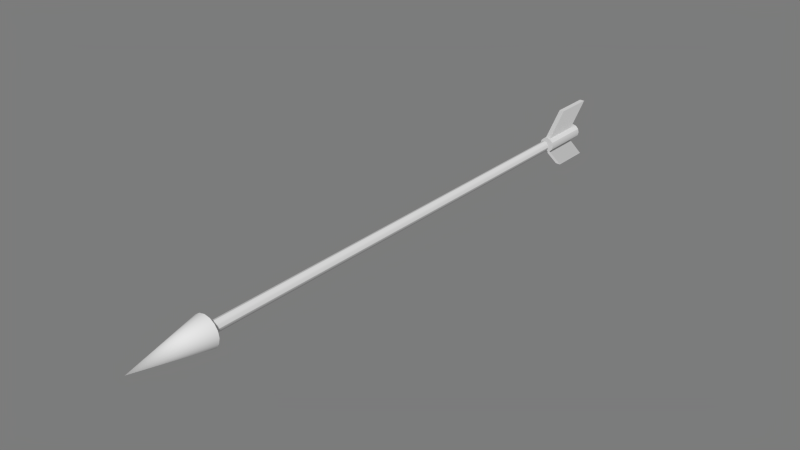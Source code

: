 # Source: sun-dial-arrow.blend  (saved by Blender 2.74.0; exported with 4.5.12 LTS)
import bpy
from mathutils import Matrix  # noqa: F401  (used for matrix-valued properties, if any)

bpy.ops.wm.read_factory_settings(use_empty=True)
scene = bpy.context.scene
scene.name = 'Sun_Dial_Arrow'

# ---- collections
col_collection_1 = bpy.data.collections.new('Collection 1'); scene.collection.children.link(col_collection_1)

# ---- materials (node trees are filled in below, after node groups)
mat_b0b0b0 = bpy.data.materials.new('b0b0b0')
mat_b0b0b0.alpha_threshold = 0.0
mat_b0b0b0.use_transparent_shadow = False
mat_b0b0b0.diffuse_color = (0.6902, 0.6902, 0.6902, 1.0)
mat_b0b0b0.specular_color = (0.01992, 0.01992, 0.01992)
mat_b0b0b0.roughness = 0.5

# ---- material node trees

# ---- world
world_world = bpy.data.worlds.new('World'); scene.world = world_world
world_world.color = (0.2, 0.2, 0.2)
world_world.use_sun_shadow = False
world_world.sun_shadow_jitter_overblur = 0.0
world_world.cycles.sampling_method = 'MANUAL'
world_world.cycles.sample_map_resolution = 256

# ---- meshes
me_sundial_arrow = bpy.data.meshes.new('Sundial_Arrow')
me_sundial_arrow.from_pydata([(0.0, 0.9, -0.03), (0.015, 0.9, -0.026), (0.026, 0.9, -0.015), (0.03, 0.9, 2.833e-17), (0.026, 0.9, 0.015), (0.015, 0.9, 0.026), (0.0, 0.9, 0.03), (-0.015, 0.9, 0.026), (-0.026, 0.9, 0.015), (-0.03, 0.9, 2.833e-17), (-0.026, 0.9, -0.015), (-0.015, 0.9, -0.026), (0.0, 1.1, -0.03), (0.015, 1.1, -0.026), (0.026, 1.1, -0.015), (0.03, 1.1, -2.833e-17), (0.026, 1.1, 0.015), (0.015, 1.1, 0.026), (0.0, 1.1, 0.03), (-0.015, 1.1, 0.026), (-0.026, 1.1, 0.015), (-0.03, 1.1, -2.833e-17), (-0.026, 1.1, -0.015), (-0.015, 1.1, -0.026), (0.0, 0.838, 4.209e-17), (0.0, 1.038, -1.456e-17), (0.01, 1.0, 0.12), (0.01, 1.16, 0.12), (0.01, 0.8788, 0.0), (0.01, 1.039, 0.0), (0.01, 1.0, -0.12), (0.01, 1.16, -0.12), (-0.01, 1.16, 0.12), (-0.01, 1.0, 0.12), (-0.01, 1.039, 0.0), (-0.01, 0.8788, 0.0), (-0.01, 1.16, -0.12), (-0.01, 1.0, -0.12), (0.0, -1.0, -0.02177), (0.01, -1.0, -0.01883), (0.0173, -1.0, -0.01088), (0.02, -1.0, 2.833e-16), (0.0173, -1.0, 0.01088), (0.01, -1.0, 0.01883), (0.0, -1.0, 0.02177), (-0.01, -1.0, 0.01883), (-0.0173, -1.0, 0.01088), (-0.02, -1.0, 2.833e-16), (-0.0173, -1.0, -0.01088), (-0.01, -1.0, -0.01883), (0.0, -6.166e-18, -0.02177), (0.01, -5.333e-18, -0.01883), (0.0173, -3.083e-18, -0.01088), (0.02, 0.0, 0.0), (0.0173, 3.083e-18, 0.01088), (0.01, 5.333e-18, 0.01883), (0.0, 6.166e-18, 0.02177), (-0.01, 5.333e-18, 0.01883), (-0.0173, 3.083e-18, 0.01088), (-0.02, 0.0, 0.0), (-0.0173, -3.083e-18, -0.01088), (-0.01, -5.333e-18, -0.01883), (0.0, 1.0, -0.02177), (0.01, 1.0, -0.01883), (0.0173, 1.0, -0.01088), (0.02, 1.0, -2.833e-16), (0.0173, 1.0, 0.01088), (0.01, 1.0, 0.01883), (0.0, 1.0, 0.02177), (-0.01, 1.0, 0.01883), (-0.0173, 1.0, 0.01088), (-0.02, 1.0, -2.833e-16), (-0.0173, 1.0, -0.01088), (-0.01, 1.0, -0.01883), (0.0, -1.25, 4.249e-17), (0.0, -0.95, -0.06), (0.023, -0.95, -0.0554), (0.0424, -0.95, -0.0424), (0.0554, -0.95, -0.023), (0.06, -0.95, -4.249e-17), (0.0554, -0.95, 0.023), (0.0424, -0.95, 0.0424), (0.023, -0.95, 0.0554), (0.0, -0.95, 0.06), (-0.023, -0.95, 0.0554), (-0.0424, -0.95, 0.0424), (-0.0554, -0.95, 0.023), (-0.06, -0.95, -4.249e-17), (-0.0554, -0.95, -0.023), (-0.0424, -0.95, -0.0424), (-0.023, -0.95, -0.0554), (0.0, -0.95, -4.249e-17)], [], [(0, 12, 13, 1), (1, 13, 14, 2), (2, 14, 15, 3), (3, 15, 16, 4), (4, 16, 17, 5), (5, 17, 18, 6), (6, 18, 19, 7), (7, 19, 20, 8), (8, 20, 21, 9), (9, 21, 22, 10), (10, 22, 23, 11), (11, 23, 12, 0), (0, 1, 24), (1, 2, 24), (2, 3, 24), (3, 4, 24), (4, 5, 24), (5, 6, 24), (6, 7, 24), (7, 8, 24), (8, 9, 24), (9, 10, 24), (10, 11, 24), (11, 0, 24), (13, 12, 25), (14, 13, 25), (15, 14, 25), (16, 15, 25), (17, 16, 25), (18, 17, 25), (19, 18, 25), (20, 19, 25), (21, 20, 25), (22, 21, 25), (23, 22, 25), (12, 23, 25), (26, 28, 29, 27), (28, 30, 31, 29), (32, 34, 35, 33), (34, 36, 37, 35), (32, 33, 26, 27), (37, 36, 31, 30), (33, 35, 28, 26), (35, 37, 30, 28), (27, 29, 34, 32), (29, 31, 36, 34), (38, 50, 51, 39), (50, 62, 63, 51), (39, 51, 52, 40), (51, 63, 64, 52), (40, 52, 53, 41), (52, 64, 65, 53), (41, 53, 54, 42), (53, 65, 66, 54), (42, 54, 55, 43), (54, 66, 67, 55), (43, 55, 56, 44), (55, 67, 68, 56), (44, 56, 57, 45), (56, 68, 69, 57), (45, 57, 58, 46), (57, 69, 70, 58), (46, 58, 59, 47), (58, 70, 71, 59), (47, 59, 60, 48), (59, 71, 72, 60), (48, 60, 61, 49), (60, 72, 73, 61), (49, 61, 50, 38), (61, 73, 62, 50), (74, 75, 76), (74, 76, 77), (74, 77, 78), (74, 78, 79), (74, 79, 80), (74, 80, 81), (74, 81, 82), (74, 82, 83), (74, 83, 84), (74, 84, 85), (74, 85, 86), (74, 86, 87), (74, 87, 88), (74, 88, 89), (74, 89, 90), (74, 90, 75), (76, 75, 91), (77, 76, 91), (78, 77, 91), (79, 78, 91), (80, 79, 91), (81, 80, 91), (82, 81, 91), (83, 82, 91), (84, 83, 91), (85, 84, 91), (86, 85, 91), (87, 86, 91), (88, 87, 91), (89, 88, 91), (90, 89, 91), (75, 90, 91)])
me_sundial_arrow.polygons.foreach_set('use_smooth', [True] * 102)
_k = set([(0, 1), (0, 11), (1, 2), (1, 13), (2, 3), (2, 14), (3, 4), (4, 5), (4, 16), (5, 6), (5, 17), (6, 7), (7, 8), (7, 19), (8, 9), (8, 20), (9, 10), (10, 11), (10, 22), (11, 23), (12, 13), (12, 23), (13, 14), (14, 15), (15, 16), (16, 17), (17, 18), (18, 19), (19, 20), (20, 21), (21, 22), (22, 23), (26, 27), (26, 28), (26, 33), (27, 29), (27, 32), (28, 30), (29, 31), (30, 31), (30, 37), (31, 36), (32, 33), (32, 34), (33, 35), (34, 36), (35, 37), (36, 37), (38, 50), (41, 53), (44, 56), (47, 59), (50, 62), (53, 65), (56, 68), (59, 71), (75, 76), (75, 90), (76, 77), (77, 78), (78, 79), (79, 80), (80, 81), (81, 82), (82, 83), (83, 84), (84, 85), (85, 86), (86, 87), (87, 88), (88, 89), (89, 90)])
me_sundial_arrow.attributes.new('sharp_edge', 'BOOLEAN', 'EDGE').data.foreach_set('value', [ (min(e.vertices), max(e.vertices)) in _k for e in me_sundial_arrow.edges])
_uv = me_sundial_arrow.uv_layers.new(name='0')
_uv.uv.foreach_set('vector', [0.0, 1.0, 0.0, 0.0, 0.08333, 0.0, 0.08333, 1.0, 0.08333, 1.0, 0.08333, 0.0, 0.1667, 0.0, 0.1667, 1.0, 0.1667, 1.0, 0.1667, 0.0, 0.25, 0.0, 0.25, 1.0, 0.25, 1.0, 0.25, 0.0, 0.3333, 0.0, 0.3333, 1.0, 0.3333, 1.0, 0.3333, 0.0, 0.4167, 0.0, 0.4167, 1.0, 0.4167, 1.0, 0.4167, 0.0, 0.5, 0.0, 0.5, 1.0, 0.5, 1.0, 0.5, 0.0, 0.5833, 0.0, 0.5833, 1.0, 0.5833, 1.0, 0.5833, 0.0, 0.6667, 0.0, 0.6667, 1.0, 0.6667, 1.0, 0.6667, 0.0, 0.75, 0.0, 0.75, 1.0, 0.75, 1.0, 0.75, 0.0, 0.8333, 0.0, 0.8333, 1.0, 0.8333, 1.0, 0.8333, 0.0, 0.9167, 0.0, 0.9167, 1.0, 0.9167, 1.0, 0.9167, 0.0, 1.0, 0.0, 1.0, 1.0, 0.0, 1.0, 0.08333, 1.0, 0.0, 0.0, 0.08333, 1.0, 0.1667, 1.0, 0.0, 0.0, 0.1667, 1.0, 0.25, 1.0, 0.0, 0.0, 0.25, 1.0, 0.3333, 1.0, 0.0, 0.0, 0.3333, 1.0, 0.4167, 1.0, 0.0, 0.0, 0.4167, 1.0, 0.5, 1.0, 0.0, 0.0, 0.5, 1.0, 0.5833, 1.0, 0.0, 0.0, 0.5833, 1.0, 0.6667, 1.0, 0.0, 0.0, 0.6667, 1.0, 0.75, 1.0, 0.0, 0.0, 0.75, 1.0, 0.8333, 1.0, 0.0, 0.0, 0.8333, 1.0, 0.9167, 1.0, 0.0, 0.0, 0.9167, 1.0, 1.0, 1.0, 0.0, 0.0, 0.08333, 0.0, 0.0, 0.0, 0.0, 1.0, 0.1667, 0.0, 0.08333, 0.0, 0.0, 1.0, 0.25, 0.0, 0.1667, 0.0, 0.0, 1.0, 0.3333, 0.0, 0.25, 0.0, 0.0, 1.0, 0.4167, 0.0, 0.3333, 0.0, 0.0, 1.0, 0.5, 0.0, 0.4167, 0.0, 0.0, 1.0, 0.5833, 0.0, 0.5, 0.0, 0.0, 1.0, 0.6667, 0.0, 0.5833, 0.0, 0.0, 1.0, 0.75, 0.0, 0.6667, 0.0, 0.0, 1.0, 0.8333, 0.0, 0.75, 0.0, 0.0, 1.0, 0.9167, 0.0, 0.8333, 0.0, 0.0, 1.0, 1.0, 0.0, 0.9167, 0.0, 0.0, 1.0, 0.0, 1.0, 0.0, 0.5, 1.0, 0.5, 1.0, 1.0, 0.0, 0.5, 0.0, 0.0, 1.0, 0.0, 1.0, 0.5, 0.0, 1.0, 0.0, 0.5, 1.0, 0.5, 1.0, 1.0, 0.0, 0.5, 0.0, 0.0, 1.0, 0.0, 1.0, 0.5, 0.0, 1.0, 0.0, 0.0, 1.0, 0.0, 1.0, 1.0, 0.0, 1.0, 0.0, 0.0, 1.0, 0.0, 1.0, 1.0, 0.0, 1.0, 0.0, 0.5, 1.0, 0.5, 1.0, 1.0, 0.0, 0.5, 0.0, 0.0, 1.0, 0.0, 1.0, 0.5, 0.0, 1.0, 0.0, 0.5, 1.0, 0.5, 1.0, 1.0, 0.0, 0.5, 0.0, 0.0, 1.0, 0.0, 1.0, 0.5, 0.0, 1.0, 0.0, 0.5, 0.08333, 0.5, 0.08333, 1.0, 0.0, 0.5, 0.0, 0.0, 0.08333, 0.0, 0.08333, 0.5, 0.08333, 1.0, 0.08333, 0.5, 0.1667, 0.5, 0.1667, 1.0, 0.08333, 0.5, 0.08333, 0.0, 0.1667, 0.0, 0.1667, 0.5, 0.1667, 1.0, 0.1667, 0.5, 0.25, 0.5, 0.25, 1.0, 0.1667, 0.5, 0.1667, 0.0, 0.25, 0.0, 0.25, 0.5, 0.25, 1.0, 0.25, 0.5, 0.3333, 0.5, 0.3333, 1.0, 0.25, 0.5, 0.25, 0.0, 0.3333, 0.0, 0.3333, 0.5, 0.3333, 1.0, 0.3333, 0.5, 0.4167, 0.5, 0.4167, 1.0, 0.3333, 0.5, 0.3333, 0.0, 0.4167, 0.0, 0.4167, 0.5, 0.4167, 1.0, 0.4167, 0.5, 0.5, 0.5, 0.5, 1.0, 0.4167, 0.5, 0.4167, 0.0, 0.5, 0.0, 0.5, 0.5, 0.5, 1.0, 0.5, 0.5, 0.5833, 0.5, 0.5833, 1.0, 0.5, 0.5, 0.5, 0.0, 0.5833, 0.0, 0.5833, 0.5, 0.5833, 1.0, 0.5833, 0.5, 0.6667, 0.5, 0.6667, 1.0, 0.5833, 0.5, 0.5833, 0.0, 0.6667, 0.0, 0.6667, 0.5, 0.6667, 1.0, 0.6667, 0.5, 0.75, 0.5, 0.75, 1.0, 0.6667, 0.5, 0.6667, 0.0, 0.75, 0.0, 0.75, 0.5, 0.75, 1.0, 0.75, 0.5, 0.8333, 0.5, 0.8333, 1.0, 0.75, 0.5, 0.75, 0.0, 0.8333, 0.0, 0.8333, 0.5, 0.8333, 1.0, 0.8333, 0.5, 0.9167, 0.5, 0.9167, 1.0, 0.8333, 0.5, 0.8333, 0.0, 0.9167, 0.0, 0.9167, 0.5, 0.9167, 1.0, 0.9167, 0.5, 1.0, 0.5, 1.0, 1.0, 0.9167, 0.5, 0.9167, 0.0, 1.0, 0.0, 1.0, 0.5, 0.0, 1.0, 0.0, 0.0, 0.0625, 0.0, 0.0625, 1.0, 0.0625, 0.0, 0.125, 0.0, 0.125, 1.0, 0.125, 0.0, 0.1875, 0.0, 0.1875, 1.0, 0.1875, 0.0, 0.25, 0.0, 0.25, 1.0, 0.25, 0.0, 0.3125, 0.0, 0.3125, 1.0, 0.3125, 0.0, 0.375, 0.0, 0.375, 1.0, 0.375, 0.0, 0.4375, 0.0, 0.4375, 1.0, 0.4375, 0.0, 0.5, 0.0, 0.5, 1.0, 0.5, 0.0, 0.5625, 0.0, 0.5625, 1.0, 0.5625, 0.0, 0.625, 0.0, 0.625, 1.0, 0.625, 0.0, 0.6875, 0.0, 0.6875, 1.0, 0.6875, 0.0, 0.75, 0.0, 0.75, 1.0, 0.75, 0.0, 0.8125, 0.0, 0.8125, 1.0, 0.8125, 0.0, 0.875, 0.0, 0.875, 1.0, 0.875, 0.0, 0.9375, 0.0, 0.9375, 1.0, 0.9375, 0.0, 1.0, 0.0, 0.0625, 0.0, 0.0, 0.0, 0.0, 1.0, 0.125, 0.0, 0.0625, 0.0, 0.0, 1.0, 0.1875, 0.0, 0.125, 0.0, 0.0, 1.0, 0.25, 0.0, 0.1875, 0.0, 0.0, 1.0, 0.3125, 0.0, 0.25, 0.0, 0.0, 1.0, 0.375, 0.0, 0.3125, 0.0, 0.0, 1.0, 0.4375, 0.0, 0.375, 0.0, 0.0, 1.0, 0.5, 0.0, 0.4375, 0.0, 0.0, 1.0, 0.5625, 0.0, 0.5, 0.0, 0.0, 1.0, 0.625, 0.0, 0.5625, 0.0, 0.0, 1.0, 0.6875, 0.0, 0.625, 0.0, 0.0, 1.0, 0.75, 0.0, 0.6875, 0.0, 0.0, 1.0, 0.8125, 0.0, 0.75, 0.0, 0.0, 1.0, 0.875, 0.0, 0.8125, 0.0, 0.0, 1.0, 0.9375, 0.0, 0.875, 0.0, 0.0, 1.0, 1.0, 0.0, 0.9375, 0.0, 0.0, 1.0])
me_sundial_arrow.materials.append(mat_b0b0b0)
me_sundial_arrow.use_remesh_preserve_volume = False
me_sundial_arrow.use_remesh_preserve_attributes = False
me_sundial_arrow.use_mirror_vertex_groups = False
me_sundial_arrow.update()
me_sundial_arrow.normals_split_custom_set([tuple(v) for v in zip(*[iter([0.0, 0.0, -1.0, 0.0, 0.0, -1.0, 0.2577, 0.0, -0.9662, 0.2577, 0.0, -0.9662, 0.7071, 0.0, -0.7071, 0.7071, 0.0, -0.7071, 0.7071, 0.0, -0.7071, 0.7071, 0.0, -0.7071, 0.9662, -5.474e-16, -0.2577, 0.9662, -5.474e-16, -0.2577, 1.0, -2.833e-16, 0.0, 1.0, -2.833e-16, 0.0, 1.0, -2.833e-16, 0.0, 1.0, -2.833e-16, 0.0, 0.9662, 0.0, 0.2577, 0.9662, 0.0, 0.2577, 0.7071, 0.0, 0.7071, 0.7071, 0.0, 0.7071, 0.7071, 0.0, 0.7071, 0.7071, 0.0, 0.7071, 0.2577, 0.0, 0.9662, 0.2577, 0.0, 0.9662, 0.0, 0.0, 1.0, 0.0, 0.0, 1.0, 0.0, 0.0, 1.0, 0.0, 0.0, 1.0, -0.2577, 0.0, 0.9662, -0.2577, 0.0, 0.9662, -0.7071, 0.0, 0.7071, -0.7071, 0.0, 0.7071, -0.7071, 0.0, 0.7071, -0.7071, 0.0, 0.7071, -0.9662, 5.474e-16, 0.2577, -0.9662, 5.474e-16, 0.2577, -1.0, 2.833e-16, 0.0, -1.0, 2.833e-16, 0.0, -1.0, 2.833e-16, 0.0, -1.0, 2.833e-16, 0.0, -0.9662, 0.0, -0.2577, -0.9662, 0.0, -0.2577, -0.7071, 0.0, -0.7071, -0.7071, 0.0, -0.7071, -0.7071, 0.0, -0.7071, -0.7071, 0.0, -0.7071, -0.2577, 0.0, -0.9662, -0.2577, 0.0, -0.9662, 0.0, 0.0, -1.0, 0.0, 0.0, -1.0, 1.999e-05, -1.0, -1.448e-05, -4.08e-05, -1.0, -3.49e-05, -6.487e-08, -1.0, -1.297e-08, -4.08e-05, -1.0, -3.49e-05, 1.439e-05, -1.0, 5.744e-06, -6.487e-08, -1.0, -1.297e-08, 1.439e-05, -1.0, 5.744e-06, 1.428e-05, -1.0, 1.993e-05, -6.487e-08, -1.0, -1.297e-08, 1.428e-05, -1.0, 1.993e-05, 3.424e-05, -1.0, -4.014e-05, -6.487e-08, -1.0, -1.297e-08, 3.424e-05, -1.0, -4.014e-05, -6.348e-06, -1.0, 1.505e-05, -6.487e-08, -1.0, -1.297e-08, -6.348e-06, -1.0, 1.505e-05, -1.999e-05, -1.0, 1.448e-05, -6.487e-08, -1.0, -1.297e-08, -1.999e-05, -1.0, 1.448e-05, 4.08e-05, -1.0, 3.49e-05, -6.487e-08, -1.0, -1.297e-08, 4.08e-05, -1.0, 3.49e-05, -1.439e-05, -1.0, -5.744e-06, -6.487e-08, -1.0, -1.297e-08, -1.439e-05, -1.0, -5.744e-06, -1.428e-05, -1.0, -1.993e-05, -6.487e-08, -1.0, -1.297e-08, -1.428e-05, -1.0, -1.993e-05, -3.424e-05, -1.0, 4.014e-05, -6.487e-08, -1.0, -1.297e-08, -3.424e-05, -1.0, 4.014e-05, 6.348e-06, -1.0, -1.505e-05, -6.487e-08, -1.0, -1.297e-08, 6.348e-06, -1.0, -1.505e-05, 1.999e-05, -1.0, -1.448e-05, -6.487e-08, -1.0, -1.297e-08, 6.616e-06, 1.0, 2.646e-05, 2.646e-05, 1.0, 8.047e-06, 0.0, 1.0, 0.0, -4.604e-05, 1.0, -4.053e-05, 6.616e-06, 1.0, 2.646e-05, 0.0, 1.0, 0.0, -6.884e-06, 1.0, -6.63e-05, -4.604e-05, 1.0, -4.053e-05, 0.0, 1.0, 0.0, -2.655e-05, 1.0, 6.266e-06, -6.884e-06, 1.0, -6.63e-05, 0.0, 1.0, 0.0, 4.089e-05, 1.0, -4.64e-05, -2.655e-05, 1.0, 6.266e-06, 0.0, 1.0, 0.0, -2.646e-05, 1.0, -8.047e-06, 4.089e-05, 1.0, -4.64e-05, 0.0, 1.0, 0.0, -6.616e-06, 1.0, -2.646e-05, -2.646e-05, 1.0, -8.047e-06, 0.0, 1.0, 0.0, 4.604e-05, 1.0, 4.053e-05, -6.616e-06, 1.0, -2.646e-05, 0.0, 1.0, 0.0, 6.884e-06, 1.0, 6.63e-05, 4.604e-05, 1.0, 4.053e-05, 0.0, 1.0, 0.0, 2.655e-05, 1.0, -6.266e-06, 6.884e-06, 1.0, 6.63e-05, 0.0, 1.0, 0.0, -4.089e-05, 1.0, 4.64e-05, 2.655e-05, 1.0, -6.266e-06, 0.0, 1.0, 0.0, 2.646e-05, 1.0, 8.047e-06, -4.089e-05, 1.0, 4.64e-05, 0.0, 1.0, 0.0, 1.0, 0.0, 0.0, 1.0, 0.0, 0.0, 1.0, 0.0, 0.0, 1.0, 0.0, 0.0, 1.0, 0.0, 0.0, 1.0, 0.0, 0.0, 1.0, 0.0, 0.0, 1.0, 0.0, 0.0, -1.0, 0.0, 0.0, -1.0, 0.0, 0.0, -1.0, 0.0, 0.0, -1.0, 0.0, 0.0, -1.0, 0.0, 0.0, -1.0, 0.0, 0.0, -1.0, 0.0, 0.0, -1.0, 0.0, 0.0, 0.0, 0.0, 1.0, 0.0, 0.0, 1.0, 0.0, 0.0, 1.0, 0.0, 0.0, 1.0, 0.0, 0.0, -1.0, 0.0, 0.0, -1.0, 0.0, 0.0, -1.0, 0.0, 0.0, -1.0, 0.0, -1.0, 2.316e-05, 0.0, -1.0, 0.0, 0.0, -1.0, 0.0, 3.106e-08, -1.0, 2.322e-05, 0.0, -1.0, 0.0, -3.106e-08, -1.0, -2.322e-05, 0.0, -1.0, -2.316e-05, 0.0, -1.0, 0.0, -3.394e-05, 1.0, -2.36e-05, 0.0, 1.0, 0.0, 0.0, 1.0, 0.0, 3.41e-05, 1.0, -2.36e-05, 0.0, 1.0, 0.0, -3.41e-05, 1.0, 2.36e-05, 3.394e-05, 1.0, 2.36e-05, 0.0, 1.0, 0.0, 0.2819, 0.0, -0.9594, 0.2819, 0.0, -0.9594, 0.4849, 2.419e-06, -0.8746, 0.4521, 0.0, -0.892, 0.2819, 0.0, -0.9594, 0.2819, 0.0, -0.9594, 0.4521, 7.654e-09, -0.892, 0.4849, 2.419e-06, -0.8746, 0.4521, 0.0, -0.892, 0.4849, 2.419e-06, -0.8746, 0.8578, 2.238e-06, -0.514, 0.8397, -2.653e-16, -0.5431, 0.4849, 2.419e-06, -0.8746, 0.4521, 7.654e-09, -0.892, 0.8397, 7.066e-09, -0.5431, 0.8578, 2.238e-06, -0.514, 0.8397, -2.653e-16, -0.5431, 0.8578, 2.238e-06, -0.514, 0.9706, -5.053e-16, -0.2408, 0.9706, -5.053e-16, -0.2408, 0.8578, 2.238e-06, -0.514, 0.8397, 7.066e-09, -0.5431, 0.9706, -5.053e-16, -0.2408, 0.9706, -5.053e-16, -0.2408, 0.9706, 0.0, 0.2408, 0.9706, 0.0, 0.2408, 0.9057, 2.652e-06, 0.424, 0.9194, 0.0, 0.3934, 0.9706, 0.0, 0.2408, 0.9706, 0.0, 0.2408, 0.9194, 7.759e-09, 0.3934, 0.9057, 2.652e-06, 0.424, 0.9194, 0.0, 0.3934, 0.9057, 2.652e-06, 0.424, 0.5788, 2.901e-06, 0.8155, 0.6081, 0.0, 0.7939, 0.9057, 2.652e-06, 0.424, 0.9194, 7.759e-09, 0.3934, 0.6081, 3.709e-05, 0.7939, 0.5788, 2.901e-06, 0.8155, 0.6081, 0.0, 0.7939, 0.5788, 2.901e-06, 0.8155, 0.2819, 0.0, 0.9594, 0.2819, 0.0, 0.9594, 0.5788, 2.901e-06, 0.8155, 0.6081, 3.709e-05, 0.7939, 0.2819, 0.0, 0.9594, 0.2819, 0.0, 0.9594, -0.2819, 0.0, 0.9594, -0.2819, 0.0, 0.9594, -0.4849, 2.419e-06, 0.8746, -0.4521, 0.0, 0.892, -0.2819, 0.0, 0.9594, -0.2819, 0.0, 0.9594, -0.4521, 5.875e-05, 0.892, -0.4849, 2.419e-06, 0.8746, -0.4521, 0.0, 0.892, -0.4849, 2.419e-06, 0.8746, -0.8578, 2.238e-06, 0.514, -0.8397, 2.653e-16, 0.5431, -0.4849, 2.419e-06, 0.8746, -0.4521, 5.875e-05, 0.892, -0.8397, 7.066e-09, 0.5431, -0.8578, 2.238e-06, 0.514, -0.8397, 2.653e-16, 0.5431, -0.8578, 2.238e-06, 0.514, -0.9706, 5.053e-16, 0.2408, -0.9706, 5.053e-16, 0.2408, -0.8578, 2.238e-06, 0.514, -0.8397, 7.066e-09, 0.5431, -0.9706, 5.053e-16, 0.2408, -0.9706, 5.053e-16, 0.2408, -0.9706, 0.0, -0.2408, -0.9706, 0.0, -0.2408, -0.9057, 2.652e-06, -0.424, -0.9194, 0.0, -0.3934, -0.9706, 0.0, -0.2408, -0.9706, 0.0, -0.2408, -0.9194, 7.759e-09, -0.3934, -0.9057, 2.652e-06, -0.424, -0.9194, 0.0, -0.3934, -0.9057, 2.652e-06, -0.424, -0.5788, 2.901e-06, -0.8155, -0.6081, 0.0, -0.7939, -0.9057, 2.652e-06, -0.424, -0.9194, 7.759e-09, -0.3934, -0.6081, 3.709e-05, -0.7939, -0.5788, 2.901e-06, -0.8155, -0.6081, 0.0, -0.7939, -0.5788, 2.901e-06, -0.8155, -0.2819, 0.0, -0.9594, -0.2819, 0.0, -0.9594, -0.5788, 2.901e-06, -0.8155, -0.6081, 3.709e-05, -0.7939, -0.2819, 0.0, -0.9594, -0.2819, 0.0, -0.9594, 0.05632, -0.9578, -0.2817, 0.0, -0.1961, -0.9806, 0.3763, -0.1961, -0.9055, 0.05632, -0.9578, -0.2817, 0.3763, -0.1961, -0.9055, 0.6934, -0.196, -0.6934, 0.05632, -0.9578, -0.2817, 0.6934, -0.196, -0.6934, 0.9055, -0.1961, -0.3763, 0.05632, -0.9578, -0.2817, 0.9055, -0.1961, -0.3763, 0.9806, -0.1961, 0.0, 0.05632, -0.9578, -0.2817, 0.9806, -0.1961, 0.0, 0.9055, -0.1961, 0.3763, 0.05632, -0.9578, -0.2817, 0.9055, -0.1961, 0.3763, 0.6934, -0.196, 0.6934, 0.05632, -0.9578, -0.2817, 0.6934, -0.196, 0.6934, 0.3763, -0.1961, 0.9055, 0.05632, -0.9578, -0.2817, 0.3763, -0.1961, 0.9055, 0.0, -0.1961, 0.9806, 0.05632, -0.9578, -0.2817, 0.0, -0.1961, 0.9806, -0.3763, -0.1961, 0.9055, 0.05632, -0.9578, -0.2817, -0.3763, -0.1961, 0.9055, -0.6934, -0.196, 0.6934, 0.05632, -0.9578, -0.2817, -0.6934, -0.196, 0.6934, -0.9055, -0.1961, 0.3763, 0.05632, -0.9578, -0.2817, -0.9055, -0.1961, 0.3763, -0.9806, -0.1961, 0.0, 0.05632, -0.9578, -0.2817, -0.9806, -0.1961, 0.0, -0.9055, -0.1961, -0.3763, 0.05632, -0.9578, -0.2817, -0.9055, -0.1961, -0.3763, -0.6934, -0.196, -0.6934, 0.05632, -0.9578, -0.2817, -0.6934, -0.196, -0.6934, -0.3763, -0.1961, -0.9055, 0.05632, -0.9578, -0.2817, -0.3763, -0.1961, -0.9055, 0.0, -0.1961, -0.9806, 0.0, 1.0, -1.356e-06, 0.0, 1.0, 0.0, 0.0, 1.0, 0.0, 0.0, 1.0, 1.356e-06, 0.0, 1.0, -1.356e-06, 0.0, 1.0, 0.0, 0.0, 1.0, 1.077e-08, 0.0, 1.0, 1.356e-06, 0.0, 1.0, 0.0, 0.0, 1.0, 0.0, 0.0, 1.0, 1.077e-08, 0.0, 1.0, 0.0, 0.0, 1.0, -1.077e-08, 0.0, 1.0, 0.0, 0.0, 1.0, 0.0, 0.0, 1.0, -2.712e-06, 0.0, 1.0, -1.077e-08, 0.0, 1.0, 0.0, 0.0, 1.0, 0.0, 0.0, 1.0, -2.712e-06, 0.0, 1.0, 0.0, 0.0, 1.0, 0.0, 0.0, 1.0, 0.0, 0.0, 1.0, 0.0, 0.0, 1.0, 1.356e-06, 0.0, 1.0, 0.0, 0.0, 1.0, 0.0, 0.0, 1.0, -1.356e-06, 0.0, 1.0, 1.356e-06, 0.0, 1.0, 0.0, 0.0, 1.0, -1.077e-08, 0.0, 1.0, -1.356e-06, 0.0, 1.0, 0.0, 0.0, 1.0, 0.0, 0.0, 1.0, -1.077e-08, 0.0, 1.0, 0.0, 0.0, 1.0, 1.077e-08, 0.0, 1.0, 0.0, 0.0, 1.0, 0.0, 0.0, 1.0, 2.712e-06, 0.0, 1.0, 1.077e-08, 0.0, 1.0, 0.0, 0.0, 1.0, 0.0, 0.0, 1.0, 2.712e-06, 0.0, 1.0, 0.0, 0.0, 1.0, 0.0, 0.0, 1.0, 0.0, 0.0, 1.0, 0.0])] * 3)])

# ---- objects
ob_sundial_arrow = bpy.data.objects.new('Sundial_Arrow', me_sundial_arrow)

# ---- transforms, parenting, visibility, modifiers, constraints
ob_sundial_arrow.location = (0.0, 0.0, 0.0)
ob_sundial_arrow.rotation_mode = 'QUATERNION'
ob_sundial_arrow.rotation_quaternion = (1.0, 0.0, 0.0, 0.0)
ob_sundial_arrow.lineart.crease_threshold = 0.0

# ---- collection membership
col_collection_1.objects.link(ob_sundial_arrow)

# ---- scene / render settings (as saved in the file)
scene.frame_start = 0; scene.frame_end = 200; scene.frame_set(0)
scene.render.engine = 'BLENDER_EEVEE_NEXT'
scene.render.resolution_percentage = 50
scene.render.fps = 29
scene.render.dither_intensity = 0.0
scene.cycles.use_denoising = False
scene.cycles.samples = 10
scene.cycles.sampling_pattern = 'TABULATED_SOBOL'
scene.cycles.light_sampling_threshold = 0.0
scene.cycles.use_adaptive_sampling = False
scene.cycles.use_light_tree = False
scene.cycles.blur_glossy = 0.0
scene.cycles.pixel_filter_type = 'GAUSSIAN'
scene.cycles.sample_clamp_indirect = 0.0
scene.view_settings.view_transform = 'Standard'
bpy.context.view_layer.update()

# ---- added for rendering (the .blend has no active camera and no usable light): camera, sun
cam_auto = bpy.data.cameras.new('AutoCamera')
cam_auto.lens = 50.0
cam_auto.sensor_width = 36.0
cam_auto.clip_end = 1000.0
ob_auto_camera = bpy.data.objects.new('AutoCamera', cam_auto)
scene.collection.objects.link(ob_auto_camera)
ob_auto_camera.location = (2.24357, -2.73728, 1.79486)
ob_auto_camera.rotation_euler = (1.09748, -7.21219e-08, 0.694738)
scene.camera = ob_auto_camera
light_auto_sun = bpy.data.lights.new('AutoSun', 'SUN')
light_auto_sun.energy = 3.0
light_auto_sun.angle = 0.0523599
ob_auto_sun = bpy.data.objects.new('AutoSun', light_auto_sun)
scene.collection.objects.link(ob_auto_sun)
ob_auto_sun.rotation_euler = (0.872665, 0.174533, 0.523599)
bpy.context.view_layer.update()
